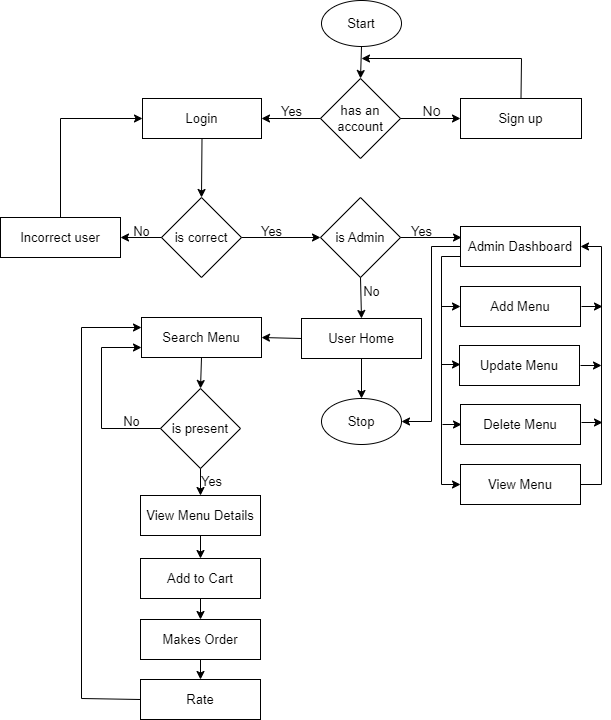

The diagram above was exported from draw.io. Its source (the exported page's mxGraphModel, read from the mxfile embedded in the PNG):
<mxGraphModel dx="780" dy="504" grid="0" gridSize="10" guides="1" tooltips="1" connect="1" arrows="1" fold="1" page="0" pageScale="1" pageWidth="850" pageHeight="1100" background="#ffffff" math="0" shadow="0">
  <root>
    <mxCell id="0" />
    <mxCell id="1" parent="0" />
    <mxCell id="MzRzghu3lCb5JAkyyUWS-1" value="&lt;font style=&quot;font-size: 13px;&quot;&gt;Start&lt;/font&gt;" style="ellipse;whiteSpace=wrap;html=1;" parent="1" vertex="1">
      <mxGeometry x="360" y="2" width="80" height="46" as="geometry" />
    </mxCell>
    <mxCell id="MzRzghu3lCb5JAkyyUWS-3" value="&lt;font style=&quot;font-size: 13px;&quot;&gt;has an account&lt;/font&gt;" style="rhombus;whiteSpace=wrap;html=1;" parent="1" vertex="1">
      <mxGeometry x="359" y="80" width="80" height="80" as="geometry" />
    </mxCell>
    <mxCell id="MzRzghu3lCb5JAkyyUWS-4" value="&lt;font style=&quot;font-size: 13px;&quot;&gt;Login&lt;/font&gt;" style="rounded=0;whiteSpace=wrap;html=1;" parent="1" vertex="1">
      <mxGeometry x="181" y="100" width="119" height="40" as="geometry" />
    </mxCell>
    <mxCell id="MzRzghu3lCb5JAkyyUWS-5" value="&lt;font style=&quot;font-size: 13px;&quot;&gt;Sign up&lt;/font&gt;" style="rounded=0;whiteSpace=wrap;html=1;" parent="1" vertex="1">
      <mxGeometry x="499" y="100" width="121" height="40" as="geometry" />
    </mxCell>
    <mxCell id="MzRzghu3lCb5JAkyyUWS-6" value="&lt;font style=&quot;font-size: 13px;&quot;&gt;is correct&lt;/font&gt;" style="rhombus;whiteSpace=wrap;html=1;" parent="1" vertex="1">
      <mxGeometry x="200" y="199" width="80" height="80" as="geometry" />
    </mxCell>
    <mxCell id="MzRzghu3lCb5JAkyyUWS-7" value="&lt;font style=&quot;font-size: 13px;&quot;&gt;Incorrect user&lt;/font&gt;" style="rounded=0;whiteSpace=wrap;html=1;" parent="1" vertex="1">
      <mxGeometry x="39" y="219" width="120" height="40" as="geometry" />
    </mxCell>
    <mxCell id="MzRzghu3lCb5JAkyyUWS-9" value="&lt;font style=&quot;font-size: 13px;&quot;&gt;is Admin&lt;/font&gt;" style="rhombus;whiteSpace=wrap;html=1;" parent="1" vertex="1">
      <mxGeometry x="359" y="199" width="80" height="80" as="geometry" />
    </mxCell>
    <mxCell id="MzRzghu3lCb5JAkyyUWS-10" value="&lt;font style=&quot;font-size: 13px;&quot;&gt;User Home&lt;/font&gt;" style="rounded=0;whiteSpace=wrap;html=1;" parent="1" vertex="1">
      <mxGeometry x="340" y="320" width="120" height="40" as="geometry" />
    </mxCell>
    <mxCell id="MzRzghu3lCb5JAkyyUWS-11" value="&lt;font style=&quot;font-size: 13px;&quot;&gt;Admin Dashboard&lt;/font&gt;" style="rounded=0;whiteSpace=wrap;html=1;" parent="1" vertex="1">
      <mxGeometry x="499" y="228" width="120" height="40" as="geometry" />
    </mxCell>
    <mxCell id="MzRzghu3lCb5JAkyyUWS-12" value="&lt;font style=&quot;font-size: 13px;&quot;&gt;Stop&lt;/font&gt;" style="ellipse;whiteSpace=wrap;html=1;" parent="1" vertex="1">
      <mxGeometry x="360" y="400" width="80" height="46" as="geometry" />
    </mxCell>
    <mxCell id="MzRzghu3lCb5JAkyyUWS-13" value="&lt;font style=&quot;font-size: 13px;&quot;&gt;Search Menu&lt;/font&gt;" style="rounded=0;whiteSpace=wrap;html=1;" parent="1" vertex="1">
      <mxGeometry x="180" y="319" width="120" height="40" as="geometry" />
    </mxCell>
    <mxCell id="MzRzghu3lCb5JAkyyUWS-14" value="&lt;font style=&quot;font-size: 13px;&quot;&gt;is present&lt;/font&gt;" style="rhombus;whiteSpace=wrap;html=1;" parent="1" vertex="1">
      <mxGeometry x="199" y="390" width="80" height="80" as="geometry" />
    </mxCell>
    <mxCell id="MzRzghu3lCb5JAkyyUWS-16" value="&lt;font style=&quot;font-size: 13px;&quot;&gt;View Menu Details&lt;/font&gt;" style="rounded=0;whiteSpace=wrap;html=1;" parent="1" vertex="1">
      <mxGeometry x="179" y="497" width="120" height="40" as="geometry" />
    </mxCell>
    <mxCell id="MzRzghu3lCb5JAkyyUWS-17" value="&lt;font style=&quot;font-size: 13px;&quot;&gt;Add to Cart&lt;/font&gt;" style="rounded=0;whiteSpace=wrap;html=1;" parent="1" vertex="1">
      <mxGeometry x="179" y="560" width="120" height="40" as="geometry" />
    </mxCell>
    <mxCell id="MzRzghu3lCb5JAkyyUWS-18" value="&lt;font style=&quot;font-size: 13px;&quot;&gt;Makes Order&lt;/font&gt;" style="rounded=0;whiteSpace=wrap;html=1;" parent="1" vertex="1">
      <mxGeometry x="179" y="621" width="120" height="40" as="geometry" />
    </mxCell>
    <mxCell id="MzRzghu3lCb5JAkyyUWS-19" value="&lt;font style=&quot;font-size: 13px;&quot;&gt;Rate&lt;/font&gt;" style="rounded=0;whiteSpace=wrap;html=1;" parent="1" vertex="1">
      <mxGeometry x="179" y="681" width="120" height="40" as="geometry" />
    </mxCell>
    <mxCell id="MzRzghu3lCb5JAkyyUWS-20" value="&lt;font style=&quot;font-size: 13px;&quot;&gt;Add Menu&lt;/font&gt;" style="rounded=0;whiteSpace=wrap;html=1;" parent="1" vertex="1">
      <mxGeometry x="499" y="288" width="120" height="40" as="geometry" />
    </mxCell>
    <mxCell id="MzRzghu3lCb5JAkyyUWS-21" value="&lt;font style=&quot;font-size: 13px;&quot;&gt;Update Menu&lt;/font&gt;" style="rounded=0;whiteSpace=wrap;html=1;" parent="1" vertex="1">
      <mxGeometry x="498" y="347" width="120" height="40" as="geometry" />
    </mxCell>
    <mxCell id="MzRzghu3lCb5JAkyyUWS-22" value="&lt;font style=&quot;font-size: 13px;&quot;&gt;Delete Menu&lt;/font&gt;" style="rounded=0;whiteSpace=wrap;html=1;" parent="1" vertex="1">
      <mxGeometry x="499" y="406" width="120" height="40" as="geometry" />
    </mxCell>
    <mxCell id="MzRzghu3lCb5JAkyyUWS-23" value="&lt;font style=&quot;font-size: 13px;&quot;&gt;View Menu&lt;/font&gt;" style="rounded=0;whiteSpace=wrap;html=1;" parent="1" vertex="1">
      <mxGeometry x="499" y="466" width="120" height="40" as="geometry" />
    </mxCell>
    <mxCell id="MzRzghu3lCb5JAkyyUWS-24" value="" style="endArrow=classic;html=1;rounded=0;exitX=0.5;exitY=1;exitDx=0;exitDy=0;entryX=0.5;entryY=0;entryDx=0;entryDy=0;" parent="1" source="MzRzghu3lCb5JAkyyUWS-1" target="MzRzghu3lCb5JAkyyUWS-3" edge="1">
      <mxGeometry width="50" height="50" relative="1" as="geometry">
        <mxPoint x="300" y="150" as="sourcePoint" />
        <mxPoint x="350" y="100" as="targetPoint" />
        <Array as="points" />
      </mxGeometry>
    </mxCell>
    <mxCell id="MzRzghu3lCb5JAkyyUWS-25" value="" style="endArrow=classic;html=1;rounded=0;exitX=1;exitY=0.5;exitDx=0;exitDy=0;entryX=0;entryY=0.5;entryDx=0;entryDy=0;" parent="1" source="MzRzghu3lCb5JAkyyUWS-3" target="MzRzghu3lCb5JAkyyUWS-5" edge="1">
      <mxGeometry width="50" height="50" relative="1" as="geometry">
        <mxPoint x="300" y="150" as="sourcePoint" />
        <mxPoint x="350" y="100" as="targetPoint" />
      </mxGeometry>
    </mxCell>
    <mxCell id="MzRzghu3lCb5JAkyyUWS-26" value="" style="endArrow=classic;html=1;rounded=0;exitX=0;exitY=0.5;exitDx=0;exitDy=0;entryX=1;entryY=0.5;entryDx=0;entryDy=0;" parent="1" source="MzRzghu3lCb5JAkyyUWS-3" target="MzRzghu3lCb5JAkyyUWS-4" edge="1">
      <mxGeometry width="50" height="50" relative="1" as="geometry">
        <mxPoint x="449" y="130" as="sourcePoint" />
        <mxPoint x="509" y="130" as="targetPoint" />
      </mxGeometry>
    </mxCell>
    <mxCell id="MzRzghu3lCb5JAkyyUWS-27" value="" style="endArrow=classic;html=1;rounded=0;exitX=0.5;exitY=0;exitDx=0;exitDy=0;" parent="1" source="MzRzghu3lCb5JAkyyUWS-5" edge="1">
      <mxGeometry width="50" height="50" relative="1" as="geometry">
        <mxPoint x="300" y="150" as="sourcePoint" />
        <mxPoint x="400" y="60" as="targetPoint" />
        <Array as="points">
          <mxPoint x="560" y="60" />
        </Array>
      </mxGeometry>
    </mxCell>
    <mxCell id="MzRzghu3lCb5JAkyyUWS-28" value="" style="endArrow=classic;html=1;rounded=0;exitX=0.5;exitY=1;exitDx=0;exitDy=0;entryX=0.5;entryY=0;entryDx=0;entryDy=0;" parent="1" source="MzRzghu3lCb5JAkyyUWS-4" target="MzRzghu3lCb5JAkyyUWS-6" edge="1">
      <mxGeometry width="50" height="50" relative="1" as="geometry">
        <mxPoint x="300" y="150" as="sourcePoint" />
        <mxPoint x="350" y="100" as="targetPoint" />
      </mxGeometry>
    </mxCell>
    <mxCell id="MzRzghu3lCb5JAkyyUWS-29" value="" style="endArrow=classic;html=1;rounded=0;exitX=0;exitY=0.5;exitDx=0;exitDy=0;entryX=1;entryY=0.5;entryDx=0;entryDy=0;" parent="1" source="MzRzghu3lCb5JAkyyUWS-6" target="MzRzghu3lCb5JAkyyUWS-7" edge="1">
      <mxGeometry width="50" height="50" relative="1" as="geometry">
        <mxPoint x="300" y="150" as="sourcePoint" />
        <mxPoint x="350" y="100" as="targetPoint" />
      </mxGeometry>
    </mxCell>
    <mxCell id="MzRzghu3lCb5JAkyyUWS-30" value="" style="endArrow=classic;html=1;rounded=0;exitX=0.5;exitY=0;exitDx=0;exitDy=0;entryX=0;entryY=0.5;entryDx=0;entryDy=0;" parent="1" source="MzRzghu3lCb5JAkyyUWS-7" target="MzRzghu3lCb5JAkyyUWS-4" edge="1">
      <mxGeometry width="50" height="50" relative="1" as="geometry">
        <mxPoint x="300" y="150" as="sourcePoint" />
        <mxPoint x="350" y="100" as="targetPoint" />
        <Array as="points">
          <mxPoint x="99" y="120" />
        </Array>
      </mxGeometry>
    </mxCell>
    <mxCell id="MzRzghu3lCb5JAkyyUWS-31" value="" style="endArrow=classic;html=1;rounded=0;exitX=1;exitY=0.5;exitDx=0;exitDy=0;entryX=0;entryY=0.5;entryDx=0;entryDy=0;" parent="1" source="MzRzghu3lCb5JAkyyUWS-6" target="MzRzghu3lCb5JAkyyUWS-9" edge="1">
      <mxGeometry width="50" height="50" relative="1" as="geometry">
        <mxPoint x="300" y="240" as="sourcePoint" />
        <mxPoint x="350" y="190" as="targetPoint" />
      </mxGeometry>
    </mxCell>
    <mxCell id="MzRzghu3lCb5JAkyyUWS-34" value="" style="endArrow=classic;html=1;rounded=0;exitX=0.5;exitY=1;exitDx=0;exitDy=0;entryX=0.5;entryY=0;entryDx=0;entryDy=0;" parent="1" source="MzRzghu3lCb5JAkyyUWS-9" target="MzRzghu3lCb5JAkyyUWS-10" edge="1">
      <mxGeometry width="50" height="50" relative="1" as="geometry">
        <mxPoint x="396" y="279" as="sourcePoint" />
        <mxPoint x="397" y="310" as="targetPoint" />
      </mxGeometry>
    </mxCell>
    <mxCell id="MzRzghu3lCb5JAkyyUWS-35" value="" style="endArrow=classic;html=1;rounded=0;entryX=1;entryY=0.5;entryDx=0;entryDy=0;exitX=0;exitY=0.5;exitDx=0;exitDy=0;" parent="1" source="MzRzghu3lCb5JAkyyUWS-10" target="MzRzghu3lCb5JAkyyUWS-13" edge="1">
      <mxGeometry width="50" height="50" relative="1" as="geometry">
        <mxPoint x="350" y="339" as="sourcePoint" />
        <mxPoint x="350" y="320" as="targetPoint" />
      </mxGeometry>
    </mxCell>
    <mxCell id="MzRzghu3lCb5JAkyyUWS-36" value="" style="endArrow=classic;html=1;rounded=0;exitX=0.5;exitY=1;exitDx=0;exitDy=0;entryX=0.5;entryY=0;entryDx=0;entryDy=0;" parent="1" source="MzRzghu3lCb5JAkyyUWS-13" target="MzRzghu3lCb5JAkyyUWS-14" edge="1">
      <mxGeometry width="50" height="50" relative="1" as="geometry">
        <mxPoint x="300" y="370" as="sourcePoint" />
        <mxPoint x="350" y="320" as="targetPoint" />
      </mxGeometry>
    </mxCell>
    <mxCell id="MzRzghu3lCb5JAkyyUWS-37" value="" style="endArrow=classic;html=1;rounded=0;exitX=0.5;exitY=1;exitDx=0;exitDy=0;entryX=0.5;entryY=0;entryDx=0;entryDy=0;" parent="1" source="MzRzghu3lCb5JAkyyUWS-14" target="MzRzghu3lCb5JAkyyUWS-16" edge="1">
      <mxGeometry width="50" height="50" relative="1" as="geometry">
        <mxPoint x="300" y="440" as="sourcePoint" />
        <mxPoint x="350" y="390" as="targetPoint" />
      </mxGeometry>
    </mxCell>
    <mxCell id="MzRzghu3lCb5JAkyyUWS-38" value="" style="endArrow=classic;html=1;rounded=0;exitX=0.5;exitY=1;exitDx=0;exitDy=0;entryX=0.5;entryY=0;entryDx=0;entryDy=0;" parent="1" source="MzRzghu3lCb5JAkyyUWS-16" target="MzRzghu3lCb5JAkyyUWS-17" edge="1">
      <mxGeometry width="50" height="50" relative="1" as="geometry">
        <mxPoint x="300" y="440" as="sourcePoint" />
        <mxPoint x="350" y="390" as="targetPoint" />
      </mxGeometry>
    </mxCell>
    <mxCell id="MzRzghu3lCb5JAkyyUWS-39" value="" style="endArrow=classic;html=1;rounded=0;entryX=0.5;entryY=0;entryDx=0;entryDy=0;exitX=0.5;exitY=1;exitDx=0;exitDy=0;" parent="1" source="MzRzghu3lCb5JAkyyUWS-17" target="MzRzghu3lCb5JAkyyUWS-18" edge="1">
      <mxGeometry width="50" height="50" relative="1" as="geometry">
        <mxPoint x="300" y="580" as="sourcePoint" />
        <mxPoint x="350" y="530" as="targetPoint" />
      </mxGeometry>
    </mxCell>
    <mxCell id="MzRzghu3lCb5JAkyyUWS-40" value="" style="endArrow=classic;html=1;rounded=0;exitX=0.5;exitY=1;exitDx=0;exitDy=0;entryX=0.5;entryY=0;entryDx=0;entryDy=0;" parent="1" source="MzRzghu3lCb5JAkyyUWS-18" target="MzRzghu3lCb5JAkyyUWS-19" edge="1">
      <mxGeometry width="50" height="50" relative="1" as="geometry">
        <mxPoint x="300" y="580" as="sourcePoint" />
        <mxPoint x="350" y="530" as="targetPoint" />
      </mxGeometry>
    </mxCell>
    <mxCell id="MzRzghu3lCb5JAkyyUWS-41" value="" style="endArrow=classic;html=1;rounded=0;exitX=0;exitY=0.5;exitDx=0;exitDy=0;entryX=0;entryY=0.75;entryDx=0;entryDy=0;" parent="1" source="MzRzghu3lCb5JAkyyUWS-14" target="MzRzghu3lCb5JAkyyUWS-13" edge="1">
      <mxGeometry width="50" height="50" relative="1" as="geometry">
        <mxPoint x="300" y="580" as="sourcePoint" />
        <mxPoint x="350" y="530" as="targetPoint" />
        <Array as="points">
          <mxPoint x="140" y="430" />
          <mxPoint x="140" y="349" />
        </Array>
      </mxGeometry>
    </mxCell>
    <mxCell id="MzRzghu3lCb5JAkyyUWS-42" value="" style="endArrow=classic;html=1;rounded=0;exitX=0;exitY=0.5;exitDx=0;exitDy=0;entryX=0;entryY=0.25;entryDx=0;entryDy=0;" parent="1" source="MzRzghu3lCb5JAkyyUWS-19" target="MzRzghu3lCb5JAkyyUWS-13" edge="1">
      <mxGeometry width="50" height="50" relative="1" as="geometry">
        <mxPoint x="300" y="580" as="sourcePoint" />
        <mxPoint x="350" y="530" as="targetPoint" />
        <Array as="points">
          <mxPoint x="120" y="700" />
          <mxPoint x="120" y="329" />
        </Array>
      </mxGeometry>
    </mxCell>
    <mxCell id="MzRzghu3lCb5JAkyyUWS-43" value="" style="endArrow=classic;html=1;rounded=0;exitX=1;exitY=0.5;exitDx=0;exitDy=0;" parent="1" source="MzRzghu3lCb5JAkyyUWS-9" edge="1">
      <mxGeometry width="50" height="50" relative="1" as="geometry">
        <mxPoint x="300" y="370" as="sourcePoint" />
        <mxPoint x="500" y="239" as="targetPoint" />
      </mxGeometry>
    </mxCell>
    <mxCell id="MzRzghu3lCb5JAkyyUWS-44" value="" style="endArrow=classic;html=1;rounded=0;exitX=0;exitY=0.5;exitDx=0;exitDy=0;entryX=1;entryY=0.5;entryDx=0;entryDy=0;" parent="1" source="MzRzghu3lCb5JAkyyUWS-11" target="MzRzghu3lCb5JAkyyUWS-12" edge="1">
      <mxGeometry width="50" height="50" relative="1" as="geometry">
        <mxPoint x="300" y="370" as="sourcePoint" />
        <mxPoint x="350" y="320" as="targetPoint" />
        <Array as="points">
          <mxPoint x="470" y="248" />
          <mxPoint x="470" y="423" />
        </Array>
      </mxGeometry>
    </mxCell>
    <mxCell id="MzRzghu3lCb5JAkyyUWS-45" value="" style="endArrow=classic;html=1;rounded=0;exitX=0;exitY=0.75;exitDx=0;exitDy=0;entryX=0;entryY=0.5;entryDx=0;entryDy=0;" parent="1" source="MzRzghu3lCb5JAkyyUWS-11" target="MzRzghu3lCb5JAkyyUWS-23" edge="1">
      <mxGeometry width="50" height="50" relative="1" as="geometry">
        <mxPoint x="300" y="370" as="sourcePoint" />
        <mxPoint x="350" y="320" as="targetPoint" />
        <Array as="points">
          <mxPoint x="480" y="258" />
          <mxPoint x="480" y="486" />
        </Array>
      </mxGeometry>
    </mxCell>
    <mxCell id="MzRzghu3lCb5JAkyyUWS-46" value="" style="endArrow=classic;html=1;rounded=0;entryX=0;entryY=0.5;entryDx=0;entryDy=0;" parent="1" target="MzRzghu3lCb5JAkyyUWS-20" edge="1">
      <mxGeometry width="50" height="50" relative="1" as="geometry">
        <mxPoint x="480" y="308" as="sourcePoint" />
        <mxPoint x="350" y="320" as="targetPoint" />
      </mxGeometry>
    </mxCell>
    <mxCell id="MzRzghu3lCb5JAkyyUWS-47" value="" style="endArrow=classic;html=1;rounded=0;entryX=0;entryY=0.5;entryDx=0;entryDy=0;" parent="1" edge="1">
      <mxGeometry width="50" height="50" relative="1" as="geometry">
        <mxPoint x="480" y="366" as="sourcePoint" />
        <mxPoint x="499" y="366" as="targetPoint" />
      </mxGeometry>
    </mxCell>
    <mxCell id="MzRzghu3lCb5JAkyyUWS-48" value="" style="endArrow=classic;html=1;rounded=0;entryX=0;entryY=0.5;entryDx=0;entryDy=0;" parent="1" edge="1">
      <mxGeometry width="50" height="50" relative="1" as="geometry">
        <mxPoint x="481" y="426" as="sourcePoint" />
        <mxPoint x="500" y="426" as="targetPoint" />
      </mxGeometry>
    </mxCell>
    <mxCell id="MzRzghu3lCb5JAkyyUWS-49" value="" style="endArrow=classic;html=1;rounded=0;exitX=1;exitY=0.5;exitDx=0;exitDy=0;entryX=1;entryY=0.5;entryDx=0;entryDy=0;" parent="1" source="MzRzghu3lCb5JAkyyUWS-23" target="MzRzghu3lCb5JAkyyUWS-11" edge="1">
      <mxGeometry width="50" height="50" relative="1" as="geometry">
        <mxPoint x="300" y="370" as="sourcePoint" />
        <mxPoint x="350" y="320" as="targetPoint" />
        <Array as="points">
          <mxPoint x="640" y="486" />
          <mxPoint x="640" y="248" />
        </Array>
      </mxGeometry>
    </mxCell>
    <mxCell id="MzRzghu3lCb5JAkyyUWS-51" value="" style="endArrow=classic;html=1;rounded=0;entryX=0;entryY=0.5;entryDx=0;entryDy=0;" parent="1" edge="1">
      <mxGeometry width="50" height="50" relative="1" as="geometry">
        <mxPoint x="620" y="308" as="sourcePoint" />
        <mxPoint x="641" y="308" as="targetPoint" />
      </mxGeometry>
    </mxCell>
    <mxCell id="MzRzghu3lCb5JAkyyUWS-52" value="" style="endArrow=classic;html=1;rounded=0;entryX=0;entryY=0.5;entryDx=0;entryDy=0;" parent="1" edge="1">
      <mxGeometry width="50" height="50" relative="1" as="geometry">
        <mxPoint x="619" y="367" as="sourcePoint" />
        <mxPoint x="640" y="367" as="targetPoint" />
      </mxGeometry>
    </mxCell>
    <mxCell id="MzRzghu3lCb5JAkyyUWS-53" value="" style="endArrow=classic;html=1;rounded=0;entryX=0;entryY=0.5;entryDx=0;entryDy=0;" parent="1" edge="1">
      <mxGeometry width="50" height="50" relative="1" as="geometry">
        <mxPoint x="620" y="424" as="sourcePoint" />
        <mxPoint x="641" y="424" as="targetPoint" />
      </mxGeometry>
    </mxCell>
    <mxCell id="MzRzghu3lCb5JAkyyUWS-56" value="&lt;font style=&quot;font-size: 14px;&quot;&gt;No&lt;/font&gt;" style="text;html=1;align=center;verticalAlign=middle;resizable=0;points=[];autosize=1;strokeColor=none;fillColor=none;" parent="1" vertex="1">
      <mxGeometry x="450" y="98" width="40" height="30" as="geometry" />
    </mxCell>
    <mxCell id="MzRzghu3lCb5JAkyyUWS-58" value="&lt;font style=&quot;font-size: 13px;&quot;&gt;Yes&lt;/font&gt;" style="text;html=1;align=center;verticalAlign=middle;resizable=0;points=[];autosize=1;strokeColor=none;fillColor=none;" parent="1" vertex="1">
      <mxGeometry x="310" y="98" width="40" height="30" as="geometry" />
    </mxCell>
    <mxCell id="MzRzghu3lCb5JAkyyUWS-59" value="&lt;font style=&quot;font-size: 13px;&quot;&gt;Yes&lt;/font&gt;" style="text;html=1;align=center;verticalAlign=middle;resizable=0;points=[];autosize=1;strokeColor=none;fillColor=none;" parent="1" vertex="1">
      <mxGeometry x="290" y="218" width="40" height="30" as="geometry" />
    </mxCell>
    <mxCell id="MzRzghu3lCb5JAkyyUWS-60" value="&lt;font style=&quot;font-size: 13px;&quot;&gt;No&lt;/font&gt;" style="text;html=1;align=center;verticalAlign=middle;resizable=0;points=[];autosize=1;strokeColor=none;fillColor=none;" parent="1" vertex="1">
      <mxGeometry x="160" y="218" width="40" height="30" as="geometry" />
    </mxCell>
    <mxCell id="MzRzghu3lCb5JAkyyUWS-61" value="&lt;font style=&quot;font-size: 13px;&quot;&gt;Yes&lt;/font&gt;" style="text;html=1;align=center;verticalAlign=middle;resizable=0;points=[];autosize=1;strokeColor=none;fillColor=none;" parent="1" vertex="1">
      <mxGeometry x="440" y="218" width="40" height="30" as="geometry" />
    </mxCell>
    <mxCell id="MzRzghu3lCb5JAkyyUWS-62" value="&lt;font style=&quot;font-size: 13px;&quot;&gt;No&lt;/font&gt;" style="text;html=1;align=center;verticalAlign=middle;resizable=0;points=[];autosize=1;strokeColor=none;fillColor=none;" parent="1" vertex="1">
      <mxGeometry x="390" y="278" width="40" height="30" as="geometry" />
    </mxCell>
    <mxCell id="MzRzghu3lCb5JAkyyUWS-67" value="&lt;font style=&quot;font-size: 13px;&quot;&gt;Yes&lt;/font&gt;" style="text;html=1;align=center;verticalAlign=middle;resizable=0;points=[];autosize=1;strokeColor=none;fillColor=none;" parent="1" vertex="1">
      <mxGeometry x="230" y="468" width="40" height="30" as="geometry" />
    </mxCell>
    <mxCell id="MzRzghu3lCb5JAkyyUWS-68" value="&lt;font style=&quot;font-size: 13px;&quot;&gt;No&lt;/font&gt;" style="text;html=1;align=center;verticalAlign=middle;resizable=0;points=[];autosize=1;strokeColor=none;fillColor=none;" parent="1" vertex="1">
      <mxGeometry x="150" y="408" width="40" height="30" as="geometry" />
    </mxCell>
    <mxCell id="Gsbt-HC-4QJIfnz6_XKN-1" value="" style="endArrow=classic;html=1;rounded=0;exitX=0.5;exitY=1;exitDx=0;exitDy=0;entryX=0.5;entryY=0;entryDx=0;entryDy=0;" parent="1" source="MzRzghu3lCb5JAkyyUWS-10" target="MzRzghu3lCb5JAkyyUWS-12" edge="1">
      <mxGeometry width="50" height="50" relative="1" as="geometry">
        <mxPoint x="380" y="420" as="sourcePoint" />
        <mxPoint x="430" y="370" as="targetPoint" />
      </mxGeometry>
    </mxCell>
  </root>
</mxGraphModel>